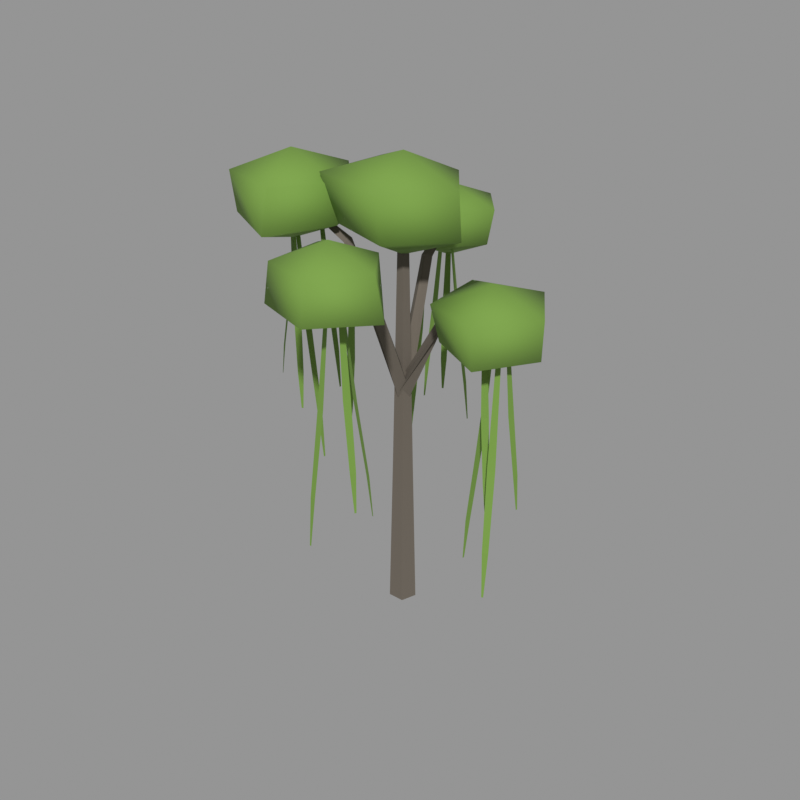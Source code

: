 # Source: 15.blend  (saved by Blender 5.2.45; exported with 4.5.12 LTS)
import bpy
from mathutils import Matrix  # noqa: F401  (used for matrix-valued properties, if any)

bpy.ops.wm.read_factory_settings(use_empty=True)
scene = bpy.context.scene
scene.name = 'Scene'

# ---- materials (node trees are filled in below, after node groups)
mat_bark_grey = bpy.data.materials.new('bark_grey')
mat_bark_grey.use_backface_culling = True
mat_bark_grey.diffuse_color = (0.1384, 0.117, 0.09306, 1.0)
mat_leaf_bright = bpy.data.materials.new('leaf_bright')
mat_leaf_bright.diffuse_color = (0.162, 0.2961, 0.04817, 1.0)

# ---- material node trees
mat_bark_grey.use_nodes = True; mat_bark_grey.node_tree.nodes.clear()
_N = mat_bark_grey.node_tree.nodes; _L = mat_bark_grey.node_tree.links
n0 = _N.new('ShaderNodeBsdfPrincipled'); n0.name = 'Principled BSDF'; n0.location = (-200, 100)
n0.inputs[0].default_value = (0.1384, 0.117, 0.09306, 1.0)
n0.inputs[2].default_value = 0.95
n0.inputs[10].default_value = 0.005
n1 = _N.new('ShaderNodeOutputMaterial'); n1.name = 'Material Output'; n1.location = (200, 100)
_L.new(n0.outputs[0], n1.inputs[0])
n1.is_active_output = True
mat_leaf_bright.use_nodes = True; mat_leaf_bright.node_tree.nodes.clear()
_N = mat_leaf_bright.node_tree.nodes; _L = mat_leaf_bright.node_tree.links
n0 = _N.new('ShaderNodeBsdfPrincipled'); n0.name = 'Principled BSDF'; n0.location = (-200, 100)
n0.inputs[0].default_value = (0.162, 0.2961, 0.04817, 1.0)
n0.inputs[2].default_value = 0.88
n0.inputs[10].default_value = 0.005
n1 = _N.new('ShaderNodeOutputMaterial'); n1.name = 'Material Output'; n1.location = (200, 100)
_L.new(n0.outputs[0], n1.inputs[0])
n1.is_active_output = True

# ---- meshes
me_15 = bpy.data.meshes.new('树_15')
me_15.from_pydata([(0.0, 0.2584, 0.0), (-0.2458, 0.07986, 0.0), (-0.1519, -0.2091, 0.0), (0.1519, -0.2091, 0.0), (0.2458, 0.07986, 0.0), (0.0, 0.1861, 3.044), (-0.177, 0.0575, 3.044), (-0.1094, -0.1505, 3.044), (0.1094, -0.1505, 3.044), (0.177, 0.0575, 3.044), (0.0, 0.08787, 7.73), (-0.08356, 0.02715, 7.73), (-0.05165, -0.07108, 7.73), (0.05165, -0.07108, 7.73), (0.08356, 0.02715, 7.73), (0.0, 0.1594, 4.365), (-0.1389, -0.008329, 4.428), (-1.701e-17, -0.1594, 4.332), (0.1389, 0.008329, 4.269), (1.029, -0.2917, 6.16), (1.115, -0.2024, 6.083), (1.066, -0.08833, 6.16), (0.9789, -0.1777, 6.237), (2.086, -0.4258, 6.273), (2.099, -0.381, 6.226), (2.102, -0.3343, 6.273), (2.089, -0.3792, 6.319), (0.0, 0.1487, 4.289), (-0.1596, -0.005057, 4.336), (-1.955e-17, -0.1487, 4.408), (0.1596, 0.005057, 4.361), (-0.1015, 0.9074, 6.554), (-0.2212, 0.967, 6.495), (-0.303, 0.8613, 6.554), (-0.1834, 0.8017, 6.613), (-0.3592, 1.779, 6.952), (-0.4087, 1.787, 6.909), (-0.4499, 1.758, 6.952), (-0.4004, 1.751, 6.994), (0.0, 0.1592, 4.366), (-0.1506, 0.006108, 4.294), (-1.844e-17, -0.1592, 4.33), (0.1506, -0.006108, 4.403), (-0.9591, -0.1933, 6.991), (-1.049, -0.2861, 6.923), (-0.9591, -0.3968, 6.955), (-0.8692, -0.304, 7.023), (-1.932, -0.5456, 7.674), (-1.944, -0.5979, 7.636), (-1.904, -0.6346, 7.674), (-1.893, -0.5823, 7.713), (0.0, 0.1449, 4.417), (-0.1598, -0.004753, 4.358), (-1.957e-17, -0.1449, 4.28), (0.1598, 0.004753, 4.338), (0.07396, -1.093, 6.631), (0.189, -1.156, 6.567), (0.278, -1.06, 6.631), (0.1629, -0.9968, 6.696), (0.306, -2.161, 7.085), (0.3548, -2.171, 7.042), (0.3979, -2.146, 7.085), (0.3491, -2.135, 7.128), (0.0, 0.0, 8.6), (1.121, 0.0, 8.119), (0.3496, 1.004, 8.122), (-1.08, 0.7327, 8.193), (-1.124, -0.7624, 8.212), (0.4021, -1.155, 8.181), (1.184, 0.0, 7.32), (0.3265, 0.9379, 7.364), (-1.126, 0.7639, 7.248), (-0.8818, -0.5979, 7.353), (0.3455, -0.9924, 7.343), (0.0, 0.0, 6.861), (2.094, -0.3801, 6.977), (3.036, -0.3801, 6.61), (2.404, 0.5746, 6.632), (1.243, 0.2381, 6.649), (1.315, -0.9459, 6.617), (2.402, -1.326, 6.629), (3.018, -0.3801, 5.942), (2.413, 0.602, 5.903), (1.318, 0.1835, 5.929), (1.438, -0.8569, 5.982), (2.396, -1.31, 5.923), (2.094, -0.3801, 5.568), (-0.4045, 1.769, 7.616), (0.561, 1.769, 7.297), (-0.1291, 2.617, 7.271), (-1.134, 2.299, 7.275), (-1.081, 1.277, 7.251), (-0.08449, 0.7837, 7.322), (0.4301, 1.769, 6.653), (-0.1416, 2.578, 6.647), (-1.192, 2.341, 6.603), (-1.279, 1.133, 6.565), (-0.1596, 1.015, 6.668), (-0.4045, 1.769, 6.288), (-1.918, -0.5901, 8.453), (-0.9127, -0.5901, 8.034), (-1.582, 0.4436, 8.064), (-2.666, -0.04669, 8.005), (-2.774, -1.212, 8.053), (-1.636, -1.459, 8.001), (-0.9112, -0.5901, 7.314), (-1.558, 0.5185, 7.257), (-2.725, -0.003628, 7.317), (-2.702, -1.16, 7.327), (-1.558, -1.697, 7.258), (-1.918, -0.5901, 6.896), (0.3519, -2.153, 7.757), (1.253, -2.153, 7.407), (0.6193, -1.33, 7.395), (-0.4014, -1.606, 7.418), (-0.3806, -2.685, 7.409), (0.5964, -2.905, 7.368), (1.433, -2.153, 6.698), (0.6357, -1.28, 6.756), (-0.3706, -1.628, 6.765), (-0.4548, -2.739, 6.728), (0.6608, -3.104, 6.727), (0.3519, -2.153, 6.413), (2.411, -0.4634, 6.259), (2.419, -0.3827, 6.259), (2.558, -0.5056, 4.904), (2.572, -0.371, 4.904), (2.709, -0.5074, 3.85), (2.72, -0.3997, 3.85), (2.773, -0.4765, 3.248), (2.777, -0.4428, 3.248), (-0.6059, 1.904, 6.866), (-0.6173, 1.824, 6.866), (-0.7855, 1.957, 5.2), (-0.8043, 1.823, 5.2), (-0.9707, 1.969, 3.904), (-0.9858, 1.862, 3.904), (-1.049, 1.943, 3.163), (-1.054, 1.909, 3.163), (-2.059, -0.4323, 7.227), (-2.119, -0.4868, 7.227), (-2.173, -0.2665, 5.434), (-2.273, -0.3574, 5.434), (-2.317, -0.128, 4.039), (-2.397, -0.2006, 4.039), (-2.398, -0.09389, 3.242), (-2.423, -0.1166, 3.242), (0.4596, -1.999, 6.873), (0.3835, -1.971, 6.873), (0.557, -1.815, 5.015), (0.4302, -1.768, 5.015), (0.6163, -1.617, 3.569), (0.5149, -1.579, 3.569), (0.6103, -1.527, 2.743), (0.5786, -1.515, 2.743), (2.109, -0.3399, 5.796), (2.094, -0.4196, 5.796), (1.912, -0.275, 3.949), (1.887, -0.4079, 3.949), (1.708, -0.25, 2.512), (1.688, -0.3563, 2.512), (1.62, -0.2712, 1.691), (1.614, -0.3044, 1.691), (-0.3684, 1.652, 6.666), (-0.2964, 1.689, 6.666), (-0.3269, 1.513, 5.383), (-0.2068, 1.575, 5.383), (-0.2493, 1.392, 4.385), (-0.1532, 1.442, 4.385), (-0.1901, 1.359, 3.815), (-0.16, 1.374, 3.815), (-1.4, -0.5461, 7.667), (-1.393, -0.4652, 7.667), (-1.236, -0.5875, 6.158), (-1.224, -0.4528, 6.158), (-1.067, -0.5886, 4.985), (-1.058, -0.4807, 4.985), (-0.9974, -0.5573, 4.315), (-0.9945, -0.5236, 4.315), (0.09032, -1.31, 6.621), (0.04899, -1.38, 6.621), (-0.01334, -1.218, 5.393), (-0.08222, -1.334, 5.393), (-0.1377, -1.16, 4.438), (-0.1928, -1.253, 4.438), (-0.2036, -1.164, 3.892), (-0.2208, -1.193, 3.892), (1.979, -0.4773, 6.186), (2.025, -0.4105, 6.186), (2.096, -0.5904, 4.744), (2.172, -0.4789, 4.744), (2.235, -0.67, 3.623), (2.297, -0.5809, 3.623), (2.309, -0.6757, 2.982), (2.328, -0.6478, 2.982), (-0.4225, 1.196, 6.583), (-0.4474, 1.118, 6.583), (-0.5937, 1.279, 4.886), (-0.6352, 1.151, 4.886), (-0.7773, 1.324, 3.566), (-0.8105, 1.221, 3.566), (-0.8605, 1.312, 2.811), (-0.8709, 1.28, 2.811), (-1.823, -0.6802, 7.295), (-1.814, -0.5995, 7.295), (-1.605, -0.7317, 5.297), (-1.59, -0.5972, 5.297), (-1.383, -0.7429, 3.744), (-1.371, -0.6353, 3.744), (-1.291, -0.7157, 2.856), (-1.287, -0.6821, 2.856), (0.4885, -2.133, 6.824), (0.5222, -2.059, 6.824), (0.6377, -2.231, 5.238), (0.6938, -2.108, 5.238), (0.8036, -2.292, 4.005), (0.8485, -2.193, 4.005), (0.8832, -2.287, 3.3), (0.8972, -2.256, 3.3), (2.353, -0.6138, 5.871), (2.427, -0.5821, 5.871), (2.408, -0.8147, 4.011), (2.533, -0.7619, 4.011), (2.502, -0.9997, 2.564), (2.601, -0.9574, 2.564), (2.568, -1.061, 1.737), (2.599, -1.048, 1.737), (-0.1272, 1.412, 6.91), (-0.1411, 1.492, 6.91), (0.05687, 1.417, 5.27), (0.03371, 1.55, 5.27), (0.234, 1.461, 3.995), (0.2155, 1.568, 3.995), (0.2995, 1.51, 3.266), (0.2937, 1.544, 3.266), (-1.889, -0.5807, 7.26), (-1.85, -0.6518, 7.26), (-2.031, -0.6281, 5.934), (-1.966, -0.7466, 5.934), (-2.154, -0.711, 4.902), (-2.102, -0.8058, 4.902), (-2.188, -0.772, 4.313), (-2.171, -0.8016, 4.313), (0.2516, -2.128, 6.982), (0.332, -2.139, 6.982), (0.1956, -2.343, 5.0), (0.3297, -2.36, 5.0), (0.1798, -2.563, 3.459), (0.2871, -2.577, 3.459), (0.205, -2.655, 2.579), (0.2385, -2.659, 2.579)], [], [(0, 1, 6, 5), (1, 2, 7, 6), (2, 3, 8, 7), (3, 4, 9, 8), (4, 0, 5, 9), (5, 6, 11, 10), (6, 7, 12, 11), (7, 8, 13, 12), (8, 9, 14, 13), (9, 5, 10, 14), (4, 3, 2, 1, 0), (10, 11, 12, 13, 14), (15, 16, 20, 19), (16, 17, 21, 20), (17, 18, 22, 21), (18, 15, 19, 22), (19, 20, 24, 23), (20, 21, 25, 24), (21, 22, 26, 25), (22, 19, 23, 26), (23, 24, 25, 26), (27, 28, 32, 31), (28, 29, 33, 32), (29, 30, 34, 33), (30, 27, 31, 34), (31, 32, 36, 35), (32, 33, 37, 36), (33, 34, 38, 37), (34, 31, 35, 38), (35, 36, 37, 38), (39, 40, 44, 43), (40, 41, 45, 44), (41, 42, 46, 45), (42, 39, 43, 46), (43, 44, 48, 47), (44, 45, 49, 48), (45, 46, 50, 49), (46, 43, 47, 50), (47, 48, 49, 50), (51, 52, 56, 55), (52, 53, 57, 56), (53, 54, 58, 57), (54, 51, 55, 58), (55, 56, 60, 59), (56, 57, 61, 60), (57, 58, 62, 61), (58, 55, 59, 62), (59, 60, 61, 62), (63, 64, 65), (74, 70, 69), (63, 65, 66), (74, 71, 70), (63, 66, 67), (74, 72, 71), (63, 67, 68), (74, 73, 72), (63, 68, 64), (74, 69, 73), (64, 69, 70, 65), (65, 70, 71, 66), (66, 71, 72, 67), (67, 72, 73, 68), (68, 73, 69, 64), (75, 76, 77), (86, 82, 81), (75, 77, 78), (86, 83, 82), (75, 78, 79), (86, 84, 83), (75, 79, 80), (86, 85, 84), (75, 80, 76), (86, 81, 85), (76, 81, 82, 77), (77, 82, 83, 78), (78, 83, 84, 79), (79, 84, 85, 80), (80, 85, 81, 76), (87, 88, 89), (98, 94, 93), (87, 89, 90), (98, 95, 94), (87, 90, 91), (98, 96, 95), (87, 91, 92), (98, 97, 96), (87, 92, 88), (98, 93, 97), (88, 93, 94, 89), (89, 94, 95, 90), (90, 95, 96, 91), (91, 96, 97, 92), (92, 97, 93, 88), (99, 100, 101), (110, 106, 105), (99, 101, 102), (110, 107, 106), (99, 102, 103), (110, 108, 107), (99, 103, 104), (110, 109, 108), (99, 104, 100), (110, 105, 109), (100, 105, 106, 101), (101, 106, 107, 102), (102, 107, 108, 103), (103, 108, 109, 104), (104, 109, 105, 100), (111, 112, 113), (122, 118, 117), (111, 113, 114), (122, 119, 118), (111, 114, 115), (122, 120, 119), (111, 115, 116), (122, 121, 120), (111, 116, 112), (122, 117, 121), (112, 117, 118, 113), (113, 118, 119, 114), (114, 119, 120, 115), (115, 120, 121, 116), (116, 121, 117, 112), (123, 125, 126, 124), (125, 127, 128, 126), (127, 129, 130, 128), (131, 133, 134, 132), (133, 135, 136, 134), (135, 137, 138, 136), (139, 141, 142, 140), (141, 143, 144, 142), (143, 145, 146, 144), (147, 148, 150, 149), (149, 150, 152, 151), (151, 152, 154, 153), (155, 156, 158, 157), (157, 158, 160, 159), (159, 160, 162, 161), (163, 164, 166, 165), (165, 166, 168, 167), (167, 168, 170, 169), (171, 172, 174, 173), (173, 174, 176, 175), (175, 176, 178, 177), (179, 180, 182, 181), (181, 182, 184, 183), (183, 184, 186, 185), (187, 189, 190, 188), (189, 191, 192, 190), (191, 193, 194, 192), (195, 197, 198, 196), (197, 199, 200, 198), (199, 201, 202, 200), (203, 204, 206, 205), (205, 206, 208, 207), (207, 208, 210, 209), (211, 213, 214, 212), (213, 215, 216, 214), (215, 217, 218, 216), (219, 221, 222, 220), (221, 223, 224, 222), (223, 225, 226, 224), (227, 229, 230, 228), (229, 231, 232, 230), (231, 233, 234, 232), (235, 237, 238, 236), (237, 239, 240, 238), (239, 241, 242, 240), (243, 245, 246, 244), (245, 247, 248, 246), (247, 249, 250, 248)])
me_15.polygons.foreach_set('use_smooth', [0, 0, 0, 0, 0, 0, 0, 0, 0, 0, 0, 0, 0, 0, 0, 0, 0, 0, 0, 0, 0, 0, 0, 0, 0, 0, 0, 0, 0, 0, 0, 0, 0, 0, 0, 0, 0, 0, 0, 0, 0, 0, 0, 0, 0, 0, 0, 0, 1, 1, 1, 1, 1, 1, 1, 1, 1, 1, 1, 1, 1, 1, 1, 1, 1, 1, 1, 1, 1, 1, 1, 1, 1, 1, 1, 1, 1, 1, 1, 1, 1, 1, 1, 1, 1, 1, 1, 1, 1, 1, 1, 1, 1, 1, 1, 1, 1, 1, 1, 1, 1, 1, 1, 1, 1, 1, 1, 1, 1, 1, 1, 1, 1, 1, 1, 1, 1, 1, 1, 1, 1, 1, 1, 0, 0, 0, 0, 0, 0, 0, 0, 0, 0, 0, 0, 0, 0, 0, 0, 0, 0, 0, 0, 0, 0, 0, 0, 0, 0, 0, 0, 0, 0, 0, 0, 0, 0, 0, 0, 0, 0, 0, 0, 0, 0, 0, 0, 0, 0, 0, 0])
me_15.polygons.foreach_set('material_index', [0, 0, 0, 0, 0, 0, 0, 0, 0, 0, 0, 0, 0, 0, 0, 0, 0, 0, 0, 0, 0, 0, 0, 0, 0, 0, 0, 0, 0, 0, 0, 0, 0, 0, 0, 0, 0, 0, 0, 0, 0, 0, 0, 0, 0, 0, 0, 0, 1, 1, 1, 1, 1, 1, 1, 1, 1, 1, 1, 1, 1, 1, 1, 1, 1, 1, 1, 1, 1, 1, 1, 1, 1, 1, 1, 1, 1, 1, 1, 1, 1, 1, 1, 1, 1, 1, 1, 1, 1, 1, 1, 1, 1, 1, 1, 1, 1, 1, 1, 1, 1, 1, 1, 1, 1, 1, 1, 1, 1, 1, 1, 1, 1, 1, 1, 1, 1, 1, 1, 1, 1, 1, 1, 1, 1, 1, 1, 1, 1, 1, 1, 1, 1, 1, 1, 1, 1, 1, 1, 1, 1, 1, 1, 1, 1, 1, 1, 1, 1, 1, 1, 1, 1, 1, 1, 1, 1, 1, 1, 1, 1, 1, 1, 1, 1, 1, 1, 1, 1, 1, 1])
me_15.materials.append(mat_bark_grey)
me_15.materials.append(mat_leaf_bright)
me_15.update()

# ---- objects
ob_15 = bpy.data.objects.new('树_15', me_15)

# ---- transforms, parenting, visibility, modifiers, constraints
ob_15.location = (0.0, 0.0, 0.0)

# ---- collection membership
scene.collection.objects.link(ob_15)

# ---- scene / render settings (as saved in the file)
scene.frame_start = 1; scene.frame_end = 250; scene.frame_set(1)
scene.render.engine = 'CYCLES'
scene.render.resolution_x = 640
scene.render.resolution_y = 640
scene.render.bake_bias = 0.0
scene.render.bake_samples = 0
scene.render.compositor_device = 'GPU'
scene.cycles.samples = 24
scene.eevee.use_volume_custom_range = False
scene.eevee.fast_gi_thickness_near = 0.1
scene.eevee.fast_gi_thickness_far = 0.0
scene.eevee.ray_tracing_options.screen_trace_thickness = 0.1
scene.view_settings.view_transform = 'Standard'
bpy.context.view_layer.update()

# ---- added for rendering (the .blend has no active camera and no usable light): camera, sun + grey world if the file has none
cam_auto = bpy.data.cameras.new('AutoCamera')
cam_auto.lens = 50.0
cam_auto.sensor_width = 36.0
cam_auto.clip_end = 1000.0
ob_auto_camera = bpy.data.objects.new('AutoCamera', cam_auto)
scene.collection.objects.link(ob_auto_camera)
ob_auto_camera.location = (11.0953, -13.4008, 13.0715)
ob_auto_camera.rotation_euler = (1.09748, -7.21219e-08, 0.694738)
scene.camera = ob_auto_camera
light_auto_sun = bpy.data.lights.new('AutoSun', 'SUN')
light_auto_sun.energy = 3.0
light_auto_sun.angle = 0.0523599
ob_auto_sun = bpy.data.objects.new('AutoSun', light_auto_sun)
scene.collection.objects.link(ob_auto_sun)
ob_auto_sun.rotation_euler = (0.872665, 0.174533, 0.523599)
if scene.world is None:
    world_auto = bpy.data.worlds.new('AutoWorld')
    world_auto.color = (0.3, 0.3, 0.3)
    scene.world = world_auto
bpy.context.view_layer.update()
